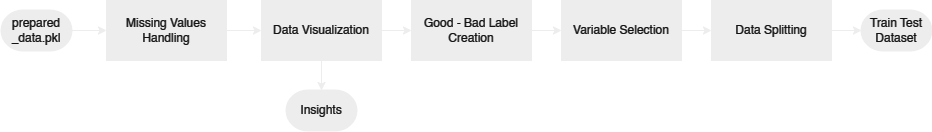

The diagram above was exported from draw.io. Its source (the exported page's mxGraphModel, read from the mxfile embedded in the PNG):
<mxGraphModel dx="996" dy="541" grid="1" gridSize="10" guides="1" tooltips="1" connect="1" arrows="1" fold="1" page="1" pageScale="1" pageWidth="850" pageHeight="1100" math="0" shadow="0">
  <root>
    <mxCell id="0" />
    <mxCell id="1" parent="0" />
    <mxCell id="zgXQI6qL9f_DhwsF0f1L-12" value="" style="edgeStyle=orthogonalEdgeStyle;rounded=0;orthogonalLoop=1;jettySize=auto;html=1;" edge="1" parent="1" source="Ayr_j2A3zCCPhVGmLSeF-1" target="zgXQI6qL9f_DhwsF0f1L-7">
      <mxGeometry relative="1" as="geometry" />
    </mxCell>
    <mxCell id="Ayr_j2A3zCCPhVGmLSeF-1" value="&lt;font color=&quot;#ffffff&quot;&gt;Missing Values Handling&lt;/font&gt;" style="rounded=0;whiteSpace=wrap;html=1;fillColor=#000000;" parent="1" vertex="1">
      <mxGeometry x="365" y="520" width="120" height="60" as="geometry" />
    </mxCell>
    <mxCell id="zgXQI6qL9f_DhwsF0f1L-5" value="" style="edgeStyle=orthogonalEdgeStyle;rounded=0;orthogonalLoop=1;jettySize=auto;html=1;" edge="1" parent="1" source="zgXQI6qL9f_DhwsF0f1L-2" target="Ayr_j2A3zCCPhVGmLSeF-1">
      <mxGeometry relative="1" as="geometry" />
    </mxCell>
    <mxCell id="zgXQI6qL9f_DhwsF0f1L-2" value="&lt;font color=&quot;#ffffff&quot;&gt;prepared&lt;br&gt;_data.pkl&lt;/font&gt;" style="strokeWidth=2;html=1;shape=mxgraph.flowchart.terminator;whiteSpace=wrap;gradientColor=default;fillColor=#000000;" vertex="1" parent="1">
      <mxGeometry x="260" y="530" width="70" height="40" as="geometry" />
    </mxCell>
    <mxCell id="zgXQI6qL9f_DhwsF0f1L-4" value="&lt;font color=&quot;#ffffff&quot;&gt;Train Test Dataset&lt;/font&gt;" style="strokeWidth=2;html=1;shape=mxgraph.flowchart.terminator;whiteSpace=wrap;fillColor=#000000;" vertex="1" parent="1">
      <mxGeometry x="1120" y="530" width="70" height="40" as="geometry" />
    </mxCell>
    <mxCell id="zgXQI6qL9f_DhwsF0f1L-13" value="" style="edgeStyle=orthogonalEdgeStyle;rounded=0;orthogonalLoop=1;jettySize=auto;html=1;" edge="1" parent="1" source="zgXQI6qL9f_DhwsF0f1L-7" target="zgXQI6qL9f_DhwsF0f1L-8">
      <mxGeometry relative="1" as="geometry" />
    </mxCell>
    <mxCell id="zgXQI6qL9f_DhwsF0f1L-14" value="" style="edgeStyle=orthogonalEdgeStyle;rounded=0;orthogonalLoop=1;jettySize=auto;html=1;" edge="1" parent="1" source="zgXQI6qL9f_DhwsF0f1L-7" target="zgXQI6qL9f_DhwsF0f1L-9">
      <mxGeometry relative="1" as="geometry" />
    </mxCell>
    <mxCell id="zgXQI6qL9f_DhwsF0f1L-7" value="&lt;font color=&quot;#ffffff&quot;&gt;Data Visualization&lt;/font&gt;" style="rounded=0;whiteSpace=wrap;html=1;fillColor=#000000;" vertex="1" parent="1">
      <mxGeometry x="520" y="520" width="120" height="60" as="geometry" />
    </mxCell>
    <mxCell id="zgXQI6qL9f_DhwsF0f1L-8" value="&lt;font color=&quot;#ffffff&quot;&gt;Insights&lt;/font&gt;" style="strokeWidth=2;html=1;shape=mxgraph.flowchart.terminator;whiteSpace=wrap;fillColor=#000000;" vertex="1" parent="1">
      <mxGeometry x="545" y="610" width="70" height="40" as="geometry" />
    </mxCell>
    <mxCell id="zgXQI6qL9f_DhwsF0f1L-15" value="" style="edgeStyle=orthogonalEdgeStyle;rounded=0;orthogonalLoop=1;jettySize=auto;html=1;" edge="1" parent="1" source="zgXQI6qL9f_DhwsF0f1L-9" target="zgXQI6qL9f_DhwsF0f1L-10">
      <mxGeometry relative="1" as="geometry" />
    </mxCell>
    <mxCell id="zgXQI6qL9f_DhwsF0f1L-9" value="&lt;font color=&quot;#ffffff&quot;&gt;Good - Bad Label Creation&lt;/font&gt;" style="rounded=0;whiteSpace=wrap;html=1;fillColor=#000000;" vertex="1" parent="1">
      <mxGeometry x="670" y="520" width="120" height="60" as="geometry" />
    </mxCell>
    <mxCell id="zgXQI6qL9f_DhwsF0f1L-16" value="" style="edgeStyle=orthogonalEdgeStyle;rounded=0;orthogonalLoop=1;jettySize=auto;html=1;" edge="1" parent="1" source="zgXQI6qL9f_DhwsF0f1L-10" target="zgXQI6qL9f_DhwsF0f1L-11">
      <mxGeometry relative="1" as="geometry" />
    </mxCell>
    <mxCell id="zgXQI6qL9f_DhwsF0f1L-10" value="&lt;font color=&quot;#ffffff&quot;&gt;Variable Selection&lt;/font&gt;" style="rounded=0;whiteSpace=wrap;html=1;fillColor=#000000;" vertex="1" parent="1">
      <mxGeometry x="820" y="520" width="120" height="60" as="geometry" />
    </mxCell>
    <mxCell id="zgXQI6qL9f_DhwsF0f1L-17" value="" style="edgeStyle=orthogonalEdgeStyle;rounded=0;orthogonalLoop=1;jettySize=auto;html=1;" edge="1" parent="1" source="zgXQI6qL9f_DhwsF0f1L-11" target="zgXQI6qL9f_DhwsF0f1L-4">
      <mxGeometry relative="1" as="geometry" />
    </mxCell>
    <mxCell id="zgXQI6qL9f_DhwsF0f1L-11" value="&lt;font color=&quot;#ffffff&quot;&gt;Data Splitting&lt;/font&gt;" style="rounded=0;whiteSpace=wrap;html=1;fillColor=#000000;" vertex="1" parent="1">
      <mxGeometry x="970" y="520" width="120" height="60" as="geometry" />
    </mxCell>
  </root>
</mxGraphModel>